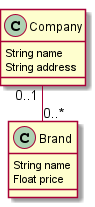

The diagram above was rendered by PlantUML. Its source (embedded in the PNG):
@startuml
	!pragma graphviz_dot jdot
	!pragma syntax class
	class Company  {
		String name
		String address
	}
	class Brand  {
		String name
		Float price
	}
	Company  "0..1 " --o "0..* "  Brand
@enduml